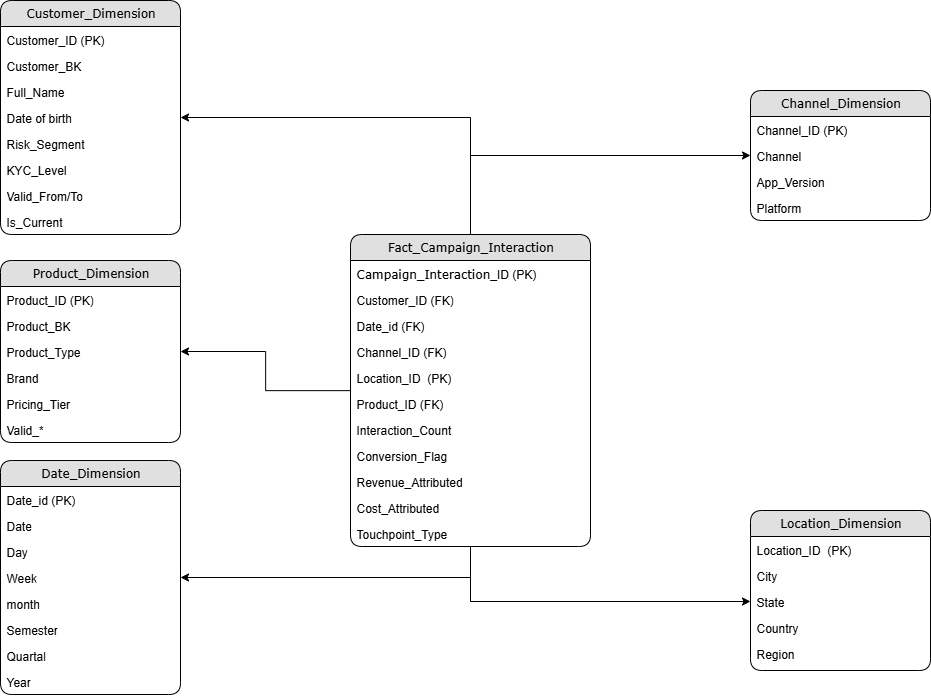

The diagram above was exported from draw.io. Its source (the exported page's mxGraphModel, read from the mxfile embedded in the PNG):
<mxGraphModel dx="1406" dy="1743" grid="1" gridSize="10" guides="1" tooltips="1" connect="1" arrows="1" fold="1" page="1" pageScale="1" pageWidth="850" pageHeight="1100" math="0" shadow="0">
  <root>
    <mxCell id="0" />
    <mxCell id="1" parent="0" />
    <mxCell id="2" style="edgeStyle=orthogonalEdgeStyle;rounded=0;orthogonalLoop=1;jettySize=auto;html=1;entryX=1;entryY=0.5;entryDx=0;entryDy=0;" edge="1" source="7" target="23" parent="1">
      <mxGeometry relative="1" as="geometry" />
    </mxCell>
    <mxCell id="3" style="edgeStyle=orthogonalEdgeStyle;rounded=0;orthogonalLoop=1;jettySize=auto;html=1;entryX=1;entryY=0.5;entryDx=0;entryDy=0;" edge="1" source="7" target="31" parent="1">
      <mxGeometry relative="1" as="geometry" />
    </mxCell>
    <mxCell id="4" style="edgeStyle=orthogonalEdgeStyle;rounded=0;orthogonalLoop=1;jettySize=auto;html=1;entryX=1;entryY=0.5;entryDx=0;entryDy=0;" edge="1" source="7" target="39" parent="1">
      <mxGeometry relative="1" as="geometry" />
    </mxCell>
    <mxCell id="5" style="edgeStyle=orthogonalEdgeStyle;rounded=0;orthogonalLoop=1;jettySize=auto;html=1;entryX=0;entryY=0.5;entryDx=0;entryDy=0;" edge="1" source="7" target="46" parent="1">
      <mxGeometry relative="1" as="geometry" />
    </mxCell>
    <mxCell id="6" style="edgeStyle=orthogonalEdgeStyle;rounded=0;orthogonalLoop=1;jettySize=auto;html=1;entryX=0;entryY=0.5;entryDx=0;entryDy=0;" edge="1" source="7" target="52" parent="1">
      <mxGeometry relative="1" as="geometry" />
    </mxCell>
    <mxCell id="7" value="Fact_Campaign_Interaction" style="swimlane;html=1;fontStyle=0;childLayout=stackLayout;horizontal=1;startSize=26;fillColor=#e0e0e0;horizontalStack=0;resizeParent=1;resizeLast=0;collapsible=1;marginBottom=0;swimlaneFillColor=#ffffff;align=center;rounded=1;shadow=0;comic=0;labelBackgroundColor=none;strokeWidth=1;fontFamily=Verdana;fontSize=12" vertex="1" parent="1">
      <mxGeometry x="1440" y="2594" width="240" height="312" as="geometry">
        <mxRectangle x="500" y="-1470" width="130" height="30" as="alternateBounds" />
      </mxGeometry>
    </mxCell>
    <mxCell id="8" value="&lt;span style=&quot;font-family: Verdana; text-align: center; text-wrap-mode: nowrap;&quot;&gt;Campaign_Interaction&lt;/span&gt;_ID (PK)" style="text;html=1;strokeColor=none;fillColor=none;spacingLeft=4;spacingRight=4;whiteSpace=wrap;overflow=hidden;rotatable=0;points=[[0,0.5],[1,0.5]];portConstraint=eastwest;" vertex="1" parent="7">
      <mxGeometry y="26" width="240" height="26" as="geometry" />
    </mxCell>
    <mxCell id="9" value="Customer_ID (FK)" style="text;html=1;strokeColor=none;fillColor=none;spacingLeft=4;spacingRight=4;whiteSpace=wrap;overflow=hidden;rotatable=0;points=[[0,0.5],[1,0.5]];portConstraint=eastwest;" vertex="1" parent="7">
      <mxGeometry y="52" width="240" height="26" as="geometry" />
    </mxCell>
    <mxCell id="10" value="Date_id (FK)" style="text;html=1;strokeColor=none;fillColor=none;spacingLeft=4;spacingRight=4;whiteSpace=wrap;overflow=hidden;rotatable=0;points=[[0,0.5],[1,0.5]];portConstraint=eastwest;" vertex="1" parent="7">
      <mxGeometry y="78" width="240" height="26" as="geometry" />
    </mxCell>
    <mxCell id="11" value="Channel_ID (FK)" style="text;html=1;strokeColor=none;fillColor=none;spacingLeft=4;spacingRight=4;whiteSpace=wrap;overflow=hidden;rotatable=0;points=[[0,0.5],[1,0.5]];portConstraint=eastwest;" vertex="1" parent="7">
      <mxGeometry y="104" width="240" height="26" as="geometry" />
    </mxCell>
    <mxCell id="12" value="Location_ID&amp;nbsp; (PK)" style="text;html=1;strokeColor=none;fillColor=none;spacingLeft=4;spacingRight=4;whiteSpace=wrap;overflow=hidden;rotatable=0;points=[[0,0.5],[1,0.5]];portConstraint=eastwest;" vertex="1" parent="7">
      <mxGeometry y="130" width="240" height="26" as="geometry" />
    </mxCell>
    <mxCell id="13" value="Product_ID (FK)" style="text;html=1;strokeColor=none;fillColor=none;spacingLeft=4;spacingRight=4;whiteSpace=wrap;overflow=hidden;rotatable=0;points=[[0,0.5],[1,0.5]];portConstraint=eastwest;" vertex="1" parent="7">
      <mxGeometry y="156" width="240" height="26" as="geometry" />
    </mxCell>
    <mxCell id="14" value="Interaction_Count" style="text;html=1;strokeColor=none;fillColor=none;spacingLeft=4;spacingRight=4;whiteSpace=wrap;overflow=hidden;rotatable=0;points=[[0,0.5],[1,0.5]];portConstraint=eastwest;" vertex="1" parent="7">
      <mxGeometry y="182" width="240" height="26" as="geometry" />
    </mxCell>
    <mxCell id="15" value="Conversion_Flag" style="text;html=1;strokeColor=none;fillColor=none;spacingLeft=4;spacingRight=4;whiteSpace=wrap;overflow=hidden;rotatable=0;points=[[0,0.5],[1,0.5]];portConstraint=eastwest;" vertex="1" parent="7">
      <mxGeometry y="208" width="240" height="26" as="geometry" />
    </mxCell>
    <mxCell id="16" value="Revenue_Attributed" style="text;html=1;strokeColor=none;fillColor=none;spacingLeft=4;spacingRight=4;whiteSpace=wrap;overflow=hidden;rotatable=0;points=[[0,0.5],[1,0.5]];portConstraint=eastwest;" vertex="1" parent="7">
      <mxGeometry y="234" width="240" height="26" as="geometry" />
    </mxCell>
    <mxCell id="17" value="Cost_Attributed" style="text;html=1;strokeColor=none;fillColor=none;spacingLeft=4;spacingRight=4;whiteSpace=wrap;overflow=hidden;rotatable=0;points=[[0,0.5],[1,0.5]];portConstraint=eastwest;" vertex="1" parent="7">
      <mxGeometry y="260" width="240" height="26" as="geometry" />
    </mxCell>
    <mxCell id="18" value="Touchpoint_Type" style="text;html=1;strokeColor=none;fillColor=none;spacingLeft=4;spacingRight=4;whiteSpace=wrap;overflow=hidden;rotatable=0;points=[[0,0.5],[1,0.5]];portConstraint=eastwest;" vertex="1" parent="7">
      <mxGeometry y="286" width="240" height="26" as="geometry" />
    </mxCell>
    <mxCell id="19" value="Customer_Dimension" style="swimlane;html=1;fontStyle=0;childLayout=stackLayout;horizontal=1;startSize=26;fillColor=#e0e0e0;horizontalStack=0;resizeParent=1;resizeLast=0;collapsible=1;marginBottom=0;swimlaneFillColor=#ffffff;align=center;rounded=1;shadow=0;comic=0;labelBackgroundColor=none;strokeWidth=1;fontFamily=Verdana;fontSize=12" vertex="1" parent="1">
      <mxGeometry x="1090" y="2360" width="180" height="234" as="geometry">
        <mxRectangle x="500" y="-1470" width="130" height="30" as="alternateBounds" />
      </mxGeometry>
    </mxCell>
    <mxCell id="20" value="Customer_ID (PK)" style="text;html=1;strokeColor=none;fillColor=none;spacingLeft=4;spacingRight=4;whiteSpace=wrap;overflow=hidden;rotatable=0;points=[[0,0.5],[1,0.5]];portConstraint=eastwest;" vertex="1" parent="19">
      <mxGeometry y="26" width="180" height="26" as="geometry" />
    </mxCell>
    <mxCell id="21" value="Customer_BK" style="text;html=1;strokeColor=none;fillColor=none;spacingLeft=4;spacingRight=4;whiteSpace=wrap;overflow=hidden;rotatable=0;points=[[0,0.5],[1,0.5]];portConstraint=eastwest;" vertex="1" parent="19">
      <mxGeometry y="52" width="180" height="26" as="geometry" />
    </mxCell>
    <mxCell id="22" value="Full_Name" style="text;html=1;strokeColor=none;fillColor=none;spacingLeft=4;spacingRight=4;whiteSpace=wrap;overflow=hidden;rotatable=0;points=[[0,0.5],[1,0.5]];portConstraint=eastwest;" vertex="1" parent="19">
      <mxGeometry y="78" width="180" height="26" as="geometry" />
    </mxCell>
    <mxCell id="23" value="Date of birth" style="text;html=1;strokeColor=none;fillColor=none;spacingLeft=4;spacingRight=4;whiteSpace=wrap;overflow=hidden;rotatable=0;points=[[0,0.5],[1,0.5]];portConstraint=eastwest;" vertex="1" parent="19">
      <mxGeometry y="104" width="180" height="26" as="geometry" />
    </mxCell>
    <mxCell id="24" value="Risk_Segment" style="text;html=1;strokeColor=none;fillColor=none;spacingLeft=4;spacingRight=4;whiteSpace=wrap;overflow=hidden;rotatable=0;points=[[0,0.5],[1,0.5]];portConstraint=eastwest;" vertex="1" parent="19">
      <mxGeometry y="130" width="180" height="26" as="geometry" />
    </mxCell>
    <mxCell id="25" value="KYC_Level" style="text;html=1;strokeColor=none;fillColor=none;spacingLeft=4;spacingRight=4;whiteSpace=wrap;overflow=hidden;rotatable=0;points=[[0,0.5],[1,0.5]];portConstraint=eastwest;" vertex="1" parent="19">
      <mxGeometry y="156" width="180" height="26" as="geometry" />
    </mxCell>
    <mxCell id="26" value="Valid_From/To" style="text;html=1;strokeColor=none;fillColor=none;spacingLeft=4;spacingRight=4;whiteSpace=wrap;overflow=hidden;rotatable=0;points=[[0,0.5],[1,0.5]];portConstraint=eastwest;" vertex="1" parent="19">
      <mxGeometry y="182" width="180" height="26" as="geometry" />
    </mxCell>
    <mxCell id="27" value="Is_Current" style="text;html=1;strokeColor=none;fillColor=none;spacingLeft=4;spacingRight=4;whiteSpace=wrap;overflow=hidden;rotatable=0;points=[[0,0.5],[1,0.5]];portConstraint=eastwest;" vertex="1" parent="19">
      <mxGeometry y="208" width="180" height="26" as="geometry" />
    </mxCell>
    <mxCell id="28" value="Product_Dimension" style="swimlane;html=1;fontStyle=0;childLayout=stackLayout;horizontal=1;startSize=26;fillColor=#e0e0e0;horizontalStack=0;resizeParent=1;resizeLast=0;collapsible=1;marginBottom=0;swimlaneFillColor=#ffffff;align=center;rounded=1;shadow=0;comic=0;labelBackgroundColor=none;strokeWidth=1;fontFamily=Verdana;fontSize=12" vertex="1" parent="1">
      <mxGeometry x="1090" y="2620" width="180" height="182" as="geometry">
        <mxRectangle x="500" y="-1470" width="130" height="30" as="alternateBounds" />
      </mxGeometry>
    </mxCell>
    <mxCell id="29" value="Product_ID (PK)" style="text;html=1;strokeColor=none;fillColor=none;spacingLeft=4;spacingRight=4;whiteSpace=wrap;overflow=hidden;rotatable=0;points=[[0,0.5],[1,0.5]];portConstraint=eastwest;" vertex="1" parent="28">
      <mxGeometry y="26" width="180" height="26" as="geometry" />
    </mxCell>
    <mxCell id="30" value="Product_BK" style="text;html=1;strokeColor=none;fillColor=none;spacingLeft=4;spacingRight=4;whiteSpace=wrap;overflow=hidden;rotatable=0;points=[[0,0.5],[1,0.5]];portConstraint=eastwest;" vertex="1" parent="28">
      <mxGeometry y="52" width="180" height="26" as="geometry" />
    </mxCell>
    <mxCell id="31" value="Product_Type" style="text;html=1;strokeColor=none;fillColor=none;spacingLeft=4;spacingRight=4;whiteSpace=wrap;overflow=hidden;rotatable=0;points=[[0,0.5],[1,0.5]];portConstraint=eastwest;" vertex="1" parent="28">
      <mxGeometry y="78" width="180" height="26" as="geometry" />
    </mxCell>
    <mxCell id="32" value="Brand" style="text;html=1;strokeColor=none;fillColor=none;spacingLeft=4;spacingRight=4;whiteSpace=wrap;overflow=hidden;rotatable=0;points=[[0,0.5],[1,0.5]];portConstraint=eastwest;" vertex="1" parent="28">
      <mxGeometry y="104" width="180" height="26" as="geometry" />
    </mxCell>
    <mxCell id="33" value="Pricing_Tier" style="text;html=1;strokeColor=none;fillColor=none;spacingLeft=4;spacingRight=4;whiteSpace=wrap;overflow=hidden;rotatable=0;points=[[0,0.5],[1,0.5]];portConstraint=eastwest;" vertex="1" parent="28">
      <mxGeometry y="130" width="180" height="26" as="geometry" />
    </mxCell>
    <mxCell id="34" value="Valid_*" style="text;html=1;strokeColor=none;fillColor=none;spacingLeft=4;spacingRight=4;whiteSpace=wrap;overflow=hidden;rotatable=0;points=[[0,0.5],[1,0.5]];portConstraint=eastwest;" vertex="1" parent="28">
      <mxGeometry y="156" width="180" height="26" as="geometry" />
    </mxCell>
    <mxCell id="35" value="Date_Dimension" style="swimlane;html=1;fontStyle=0;childLayout=stackLayout;horizontal=1;startSize=26;fillColor=#e0e0e0;horizontalStack=0;resizeParent=1;resizeLast=0;collapsible=1;marginBottom=0;swimlaneFillColor=#ffffff;align=center;rounded=1;shadow=0;comic=0;labelBackgroundColor=none;strokeWidth=1;fontFamily=Verdana;fontSize=12" vertex="1" parent="1">
      <mxGeometry x="1090" y="2820" width="180" height="234" as="geometry" />
    </mxCell>
    <mxCell id="36" value="Date_id (PK)" style="text;html=1;strokeColor=none;fillColor=none;spacingLeft=4;spacingRight=4;whiteSpace=wrap;overflow=hidden;rotatable=0;points=[[0,0.5],[1,0.5]];portConstraint=eastwest;" vertex="1" parent="35">
      <mxGeometry y="26" width="180" height="26" as="geometry" />
    </mxCell>
    <mxCell id="37" value="Date" style="text;html=1;strokeColor=none;fillColor=none;spacingLeft=4;spacingRight=4;whiteSpace=wrap;overflow=hidden;rotatable=0;points=[[0,0.5],[1,0.5]];portConstraint=eastwest;" vertex="1" parent="35">
      <mxGeometry y="52" width="180" height="26" as="geometry" />
    </mxCell>
    <mxCell id="38" value="Day" style="text;html=1;strokeColor=none;fillColor=none;spacingLeft=4;spacingRight=4;whiteSpace=wrap;overflow=hidden;rotatable=0;points=[[0,0.5],[1,0.5]];portConstraint=eastwest;" vertex="1" parent="35">
      <mxGeometry y="78" width="180" height="26" as="geometry" />
    </mxCell>
    <mxCell id="39" value="Week" style="text;html=1;strokeColor=none;fillColor=none;spacingLeft=4;spacingRight=4;whiteSpace=wrap;overflow=hidden;rotatable=0;points=[[0,0.5],[1,0.5]];portConstraint=eastwest;" vertex="1" parent="35">
      <mxGeometry y="104" width="180" height="26" as="geometry" />
    </mxCell>
    <mxCell id="40" value="month" style="text;html=1;strokeColor=none;fillColor=none;spacingLeft=4;spacingRight=4;whiteSpace=wrap;overflow=hidden;rotatable=0;points=[[0,0.5],[1,0.5]];portConstraint=eastwest;" vertex="1" parent="35">
      <mxGeometry y="130" width="180" height="26" as="geometry" />
    </mxCell>
    <mxCell id="41" value="Semester" style="text;html=1;strokeColor=none;fillColor=none;spacingLeft=4;spacingRight=4;whiteSpace=wrap;overflow=hidden;rotatable=0;points=[[0,0.5],[1,0.5]];portConstraint=eastwest;" vertex="1" parent="35">
      <mxGeometry y="156" width="180" height="26" as="geometry" />
    </mxCell>
    <mxCell id="42" value="Quartal" style="text;html=1;strokeColor=none;fillColor=none;spacingLeft=4;spacingRight=4;whiteSpace=wrap;overflow=hidden;rotatable=0;points=[[0,0.5],[1,0.5]];portConstraint=eastwest;" vertex="1" parent="35">
      <mxGeometry y="182" width="180" height="26" as="geometry" />
    </mxCell>
    <mxCell id="43" value="Year" style="text;html=1;strokeColor=none;fillColor=none;spacingLeft=4;spacingRight=4;whiteSpace=wrap;overflow=hidden;rotatable=0;points=[[0,0.5],[1,0.5]];portConstraint=eastwest;" vertex="1" parent="35">
      <mxGeometry y="208" width="180" height="26" as="geometry" />
    </mxCell>
    <mxCell id="44" value="Channel_Dimension" style="swimlane;html=1;fontStyle=0;childLayout=stackLayout;horizontal=1;startSize=26;fillColor=#e0e0e0;horizontalStack=0;resizeParent=1;resizeLast=0;collapsible=1;marginBottom=0;swimlaneFillColor=#ffffff;align=center;rounded=1;shadow=0;comic=0;labelBackgroundColor=none;strokeWidth=1;fontFamily=Verdana;fontSize=12" vertex="1" parent="1">
      <mxGeometry x="1840" y="2450" width="180" height="130" as="geometry">
        <mxRectangle x="500" y="-1470" width="130" height="30" as="alternateBounds" />
      </mxGeometry>
    </mxCell>
    <mxCell id="45" value="Channel_ID (PK)" style="text;html=1;strokeColor=none;fillColor=none;spacingLeft=4;spacingRight=4;whiteSpace=wrap;overflow=hidden;rotatable=0;points=[[0,0.5],[1,0.5]];portConstraint=eastwest;" vertex="1" parent="44">
      <mxGeometry y="26" width="180" height="26" as="geometry" />
    </mxCell>
    <mxCell id="46" value="Channel" style="text;html=1;strokeColor=none;fillColor=none;spacingLeft=4;spacingRight=4;whiteSpace=wrap;overflow=hidden;rotatable=0;points=[[0,0.5],[1,0.5]];portConstraint=eastwest;" vertex="1" parent="44">
      <mxGeometry y="52" width="180" height="26" as="geometry" />
    </mxCell>
    <mxCell id="47" value="App_Version" style="text;html=1;strokeColor=none;fillColor=none;spacingLeft=4;spacingRight=4;whiteSpace=wrap;overflow=hidden;rotatable=0;points=[[0,0.5],[1,0.5]];portConstraint=eastwest;" vertex="1" parent="44">
      <mxGeometry y="78" width="180" height="26" as="geometry" />
    </mxCell>
    <mxCell id="48" value="Platform" style="text;html=1;strokeColor=none;fillColor=none;spacingLeft=4;spacingRight=4;whiteSpace=wrap;overflow=hidden;rotatable=0;points=[[0,0.5],[1,0.5]];portConstraint=eastwest;" vertex="1" parent="44">
      <mxGeometry y="104" width="180" height="26" as="geometry" />
    </mxCell>
    <mxCell id="49" value="Location_Dimension" style="swimlane;html=1;fontStyle=0;childLayout=stackLayout;horizontal=1;startSize=26;fillColor=#e0e0e0;horizontalStack=0;resizeParent=1;resizeLast=0;collapsible=1;marginBottom=0;swimlaneFillColor=#ffffff;align=center;rounded=1;shadow=0;comic=0;labelBackgroundColor=none;strokeWidth=1;fontFamily=Verdana;fontSize=12" vertex="1" parent="1">
      <mxGeometry x="1840" y="2870" width="180" height="160" as="geometry" />
    </mxCell>
    <mxCell id="50" value="Location_ID&amp;nbsp; (PK)" style="text;html=1;strokeColor=none;fillColor=none;spacingLeft=4;spacingRight=4;whiteSpace=wrap;overflow=hidden;rotatable=0;points=[[0,0.5],[1,0.5]];portConstraint=eastwest;" vertex="1" parent="49">
      <mxGeometry y="26" width="180" height="26" as="geometry" />
    </mxCell>
    <mxCell id="51" value="City" style="text;html=1;strokeColor=none;fillColor=none;spacingLeft=4;spacingRight=4;whiteSpace=wrap;overflow=hidden;rotatable=0;points=[[0,0.5],[1,0.5]];portConstraint=eastwest;" vertex="1" parent="49">
      <mxGeometry y="52" width="180" height="26" as="geometry" />
    </mxCell>
    <mxCell id="52" value="State" style="text;html=1;strokeColor=none;fillColor=none;spacingLeft=4;spacingRight=4;whiteSpace=wrap;overflow=hidden;rotatable=0;points=[[0,0.5],[1,0.5]];portConstraint=eastwest;" vertex="1" parent="49">
      <mxGeometry y="78" width="180" height="26" as="geometry" />
    </mxCell>
    <mxCell id="53" value="Country" style="text;html=1;strokeColor=none;fillColor=none;spacingLeft=4;spacingRight=4;whiteSpace=wrap;overflow=hidden;rotatable=0;points=[[0,0.5],[1,0.5]];portConstraint=eastwest;" vertex="1" parent="49">
      <mxGeometry y="104" width="180" height="26" as="geometry" />
    </mxCell>
    <mxCell id="54" value="Region" style="text;html=1;strokeColor=none;fillColor=none;spacingLeft=4;spacingRight=4;whiteSpace=wrap;overflow=hidden;rotatable=0;points=[[0,0.5],[1,0.5]];portConstraint=eastwest;" vertex="1" parent="49">
      <mxGeometry y="130" width="180" height="26" as="geometry" />
    </mxCell>
  </root>
</mxGraphModel>